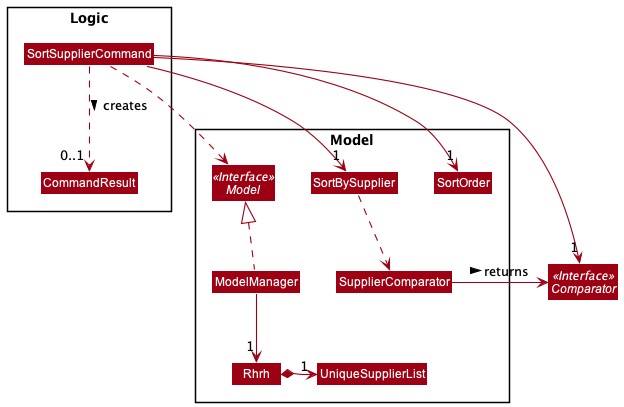

The diagram above was rendered by PlantUML. Its source (embedded in the PNG):
@startuml
!include style.puml
skinparam arrowThickness 1.1
skinparam arrowColor MODEL_COLOR
skinparam classBackgroundColor MODEL_COLOR

package Logic {
class SortSupplierCommand
class CommandResult
}

Interface Comparator <<Interface>>

package Model {
class ModelManager
class Rhrh
class UniqueSupplierList
class SortBySupplier
class SortOrder
Class SupplierComparator
Interface Model <<Interface>>
}

SortSupplierCommand ..> Model
SortSupplierCommand --> "1" SortOrder
SortSupplierCommand --> "1" SortBySupplier
SortBySupplier ..> SupplierComparator
SupplierComparator -right-> Comparator : returns >
SortSupplierCommand -right-> "1" Comparator
ModelManager .up.|> Model
ModelManager -down-> "1" Rhrh
Rhrh *-right-> "1" UniqueSupplierList
SortSupplierCommand ..> "0..1" CommandResult : creates >

@enduml